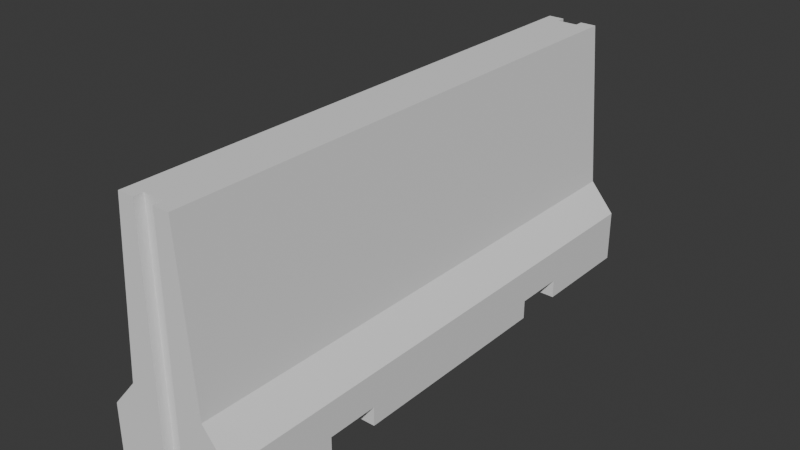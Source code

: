 # Source: barrier3.blend  (saved by Blender 4.2.66; exported with 4.5.12 LTS)
import bpy
from mathutils import Matrix  # noqa: F401  (used for matrix-valued properties, if any)

bpy.ops.wm.read_factory_settings(use_empty=True)
scene = bpy.context.scene
scene.name = 'Scene'

# ---- collections
col_collection = bpy.data.collections.new('Collection'); scene.collection.children.link(col_collection)

# ---- node groups
ng_smooth_by_angle = bpy.data.node_groups.new('Smooth by Angle', 'GeometryNodeTree')
_s = ng_smooth_by_angle.interface.new_socket(name='Mesh', in_out='OUTPUT', socket_type='NodeSocketGeometry')
_s = ng_smooth_by_angle.interface.new_socket(name='Mesh', in_out='INPUT', socket_type='NodeSocketGeometry')
_s = ng_smooth_by_angle.interface.new_socket(name='Angle', in_out='INPUT', socket_type='NodeSocketFloat')
_s.subtype = 'ANGLE'
_s.default_value = 0.5236
_s.min_value = 0.0
_s.max_value = 3.142
_s.description = 'Maximum face angle for smooth edges'
_s = ng_smooth_by_angle.interface.new_socket(name='Ignore Sharpness', in_out='INPUT', socket_type='NodeSocketBool')
_s.force_non_field = True
ng_smooth_by_angle.description = 'Set the sharpness of mesh edges based on the angle between the neighboring faces'
ng_smooth_by_angle.is_modifier = True
_N = ng_smooth_by_angle.nodes; _L = ng_smooth_by_angle.links
n0 = _N.new('GeometryNodeSetShadeSmooth'); n0.name = 'Set Shade Smooth'; n0.location = (120, -80)
n0.domain = 'EDGE'
n1 = _N.new('GeometryNodeSetShadeSmooth'); n1.name = 'Set Shade Smooth.001'; n1.location = (300, -80)
n2 = _N.new('NodeGroupOutput'); n2.name = 'Group Output'; n2.location = (480, -80)
n3 = _N.new('GeometryNodeInputMeshEdgeAngle'); n3.name = 'Edge Angle'; n3.location = (-440, -240)
n4 = _N.new('NodeGroupInput'); n4.name = 'Group Input'; n4.location = (-80, -80)
n5 = _N.new('GeometryNodeInputEdgeSmooth'); n5.name = 'Is Edge Smooth'; n5.location = (-260, -120)
n6 = _N.new('GeometryNodeInputShadeSmooth'); n6.name = 'Is Shade Smooth'; n6.location = (-440, -397)
n7 = _N.new('FunctionNodeCompare'); n7.name = 'Compare'; n7.location = (-260, -260)
n7.operation = 'LESS_EQUAL'
n7.inputs[6].default_value = (0.0, 0.0, 0.0, 0.0)
n7.inputs[7].default_value = (0.0, 0.0, 0.0, 0.0)
n8 = _N.new('FunctionNodeBooleanMath'); n8.name = 'Boolean Math.001'; n8.location = (-80, -260)
n9 = _N.new('NodeGroupInput'); n9.name = 'Group Input.001'; n9.location = (-440, -329)
n10 = _N.new('NodeGroupInput'); n10.name = 'Group Input.002'; n10.location = (-259, -189)
n11 = _N.new('FunctionNodeBooleanMath'); n11.name = 'Boolean Math'; n11.location = (-80, -149)
n11.operation = 'OR'
n12 = _N.new('FunctionNodeBooleanMath'); n12.name = 'Boolean Math.002'; n12.location = (-260, -380)
n12.operation = 'OR'
n13 = _N.new('NodeGroupInput'); n13.name = 'Group Input.003'; n13.location = (-440, -460)
_L.new(n3.outputs[0], n7.inputs[0])
_L.new(n1.outputs[0], n2.inputs[0])
_L.new(n9.outputs[1], n7.inputs[1])
_L.new(n7.outputs[0], n8.inputs[0])
_L.new(n4.outputs[0], n0.inputs[0])
_L.new(n0.outputs[0], n1.inputs[0])
_L.new(n8.outputs[0], n0.inputs[2])
_L.new(n10.outputs[2], n11.inputs[1])
_L.new(n5.outputs[0], n11.inputs[0])
_L.new(n11.outputs[0], n0.inputs[1])
_L.new(n13.outputs[2], n12.inputs[1])
_L.new(n6.outputs[0], n12.inputs[0])
_L.new(n12.outputs[0], n8.inputs[1])
n2.is_active_output = True

# ---- world
world_world = bpy.data.worlds.new('World'); scene.world = world_world
world_world.use_nodes = True; world_world.node_tree.nodes.clear()
_N = world_world.node_tree.nodes; _L = world_world.node_tree.links
n0 = _N.new('ShaderNodeOutputWorld'); n0.name = 'World Output'; n0.location = (300, 300)
n1 = _N.new('ShaderNodeBackground'); n1.name = 'Background'; n1.location = (10, 300)
n1.inputs[0].default_value = (0.05088, 0.05088, 0.05088, 1.0)
_L.new(n1.outputs[0], n0.inputs[0])
n0.is_active_output = True
world_world.color = (0.05088, 0.05088, 0.05088)
world_world.sun_shadow_jitter_overblur = 0.0

# ---- meshes
me_cube_019 = bpy.data.meshes.new('Cube.019')
me_cube_019.from_pydata([(0.132, -0.5538, 0.0), (0.05454, -0.5538, 0.5104), (0.132, 0.5538, 0.0), (0.05454, 0.5538, 0.5104), (0.132, 0.5538, 0.1084), (0.132, -0.5538, 0.1084), (0.07995, 0.5538, 0.1697), (0.07995, -0.5538, 0.1697), (0.132, -0.3339, 0.0), (0.132, -0.2278, 0.0), (0.132, -0.2278, 0.03898), (0.132, -0.3339, 0.03898), (0.132, 0.2278, 0.03898), (0.132, 0.3339, 0.03898), (0.132, 0.3339, 0.0), (0.132, 0.2278, 0.0), (0.02135, 0.5538, 0.5104), (0.02135, 0.5349, 0.5104), (0.02135, 0.5538, 0.0), (0.02135, 0.5349, 2.98e-08), (0.02135, -0.5349, 0.5104), (0.02135, -0.5349, 0.0), (0.02135, -0.5538, 0.0), (0.02135, -0.5538, 0.5104), (-0.132, -0.5538, 0.0), (-0.05454, -0.5538, 0.5104), (-0.132, 0.5538, 0.0), (-0.05454, 0.5538, 0.5104), (-0.132, 0.5538, 0.1084), (-0.132, -0.5538, 0.1084), (-0.07995, 0.5538, 0.1697), (-0.07995, -0.5538, 0.1697), (-0.132, -0.3339, 0.0), (-0.132, -0.2278, 0.0), (-0.132, -0.2278, 0.03898), (-0.132, -0.3339, 0.03898), (-0.132, 0.2278, 0.03898), (-0.132, 0.3339, 0.03898), (-0.132, 0.3339, 0.0), (-0.132, 0.2278, 0.0), (-0.02135, 0.5538, 0.5104), (-0.02135, 0.5349, 0.5104), (-0.02135, 0.5538, 0.0), (-0.02135, 0.5349, 2.98e-08), (-0.02135, -0.5349, 0.5104), (-0.02135, -0.5349, 0.0), (-0.02135, -0.5538, 0.0), (-0.02135, -0.5538, 0.5104)], [], [(20, 1, 3, 17), (32, 35, 11, 8), (28, 29, 31, 30), (38, 14, 13, 37), (4, 2, 18), (44, 47, 46, 45), (7, 5, 4, 6), (7, 23, 22), (44, 20, 17, 41), (17, 19, 43, 41), (44, 45, 21, 20), (15, 12, 10, 9), (22, 23, 20, 21), (33, 39, 15, 9), (16, 18, 19, 17), (10, 12, 4), (43, 42, 40, 41), (32, 8, 21, 45), (1, 7, 6, 3), (42, 30, 40), (33, 9, 10, 34), (47, 25, 31), (34, 10, 11, 35), (34, 29, 36), (39, 36, 12, 15), (41, 27, 25, 44), (20, 23, 1), (3, 16, 17), (41, 40, 27), (30, 31, 25, 27), (25, 47, 44), (18, 16, 6), (16, 3, 6), (6, 4, 18), (0, 5, 22), (5, 7, 22), (7, 1, 23), (36, 39, 33, 34), (2, 4, 13, 14), (26, 38, 37, 28), (4, 5, 10), (5, 11, 10), (12, 13, 4), (19, 18, 2), (2, 14, 19), (38, 26, 43), (26, 42, 43), (42, 26, 28), (30, 27, 40), (42, 28, 30), (31, 29, 46), (29, 24, 46), (46, 47, 31), (5, 0, 8, 11), (14, 38, 43, 19), (24, 29, 35, 32), (34, 35, 29), (29, 28, 36), (28, 37, 36), (45, 46, 24), (24, 32, 45), (8, 0, 21), (0, 22, 21), (37, 13, 12, 36)])
me_cube_019.polygons.foreach_set('use_smooth', [True] * 64)
_k = set([(0, 5), (0, 8), (0, 22), (1, 3), (1, 7), (1, 23), (2, 4), (2, 14), (2, 18), (3, 6), (3, 16), (4, 5), (4, 6), (5, 7), (6, 7), (8, 11), (8, 32), (9, 10), (9, 15), (9, 33), (10, 11), (10, 34), (11, 35), (12, 13), (12, 15), (12, 36), (13, 14), (13, 37), (14, 38), (15, 39), (16, 17), (16, 18), (17, 19), (17, 41), (18, 19), (19, 43), (20, 21), (20, 23), (20, 44), (21, 22), (21, 45), (22, 23), (24, 29), (24, 32), (24, 46), (25, 27), (25, 31), (25, 47), (26, 28), (26, 38), (26, 42), (27, 30), (27, 40), (28, 29), (28, 30), (29, 31), (30, 31), (32, 35), (33, 34), (33, 39), (34, 35), (36, 37), (36, 39), (37, 38), (40, 41), (40, 42), (41, 43), (42, 43), (44, 45), (44, 47), (45, 46), (46, 47)])
me_cube_019.attributes.new('sharp_edge', 'BOOLEAN', 'EDGE').data.foreach_set('value', [ (min(e.vertices), max(e.vertices)) in _k for e in me_cube_019.edges])
_uv = me_cube_019.uv_layers.new(name='UVMap')
_uv.uv.foreach_set('vector', [0.9322, 0.01345, 0.954, 0.0009766, 0.954, 0.729, 0.9322, 0.7166, 0.7053, 0.687, 0.7053, 0.6613, 0.8788, 0.6613, 0.8788, 0.687, 0.4244, 0.729, 0.4244, 0.0009766, 0.4772, 0.0009766, 0.4772, 0.729, 0.7053, 0.1456, 0.8788, 0.1456, 0.8788, 0.1712, 0.7053, 0.1712, 0.2866, 0.7325, 0.3578, 0.7325, 0.3578, 0.8052, 0.6599, 0.8858, 0.6599, 0.8733, 0.9953, 0.8733, 0.9953, 0.8858, 0.1251, 0.729, 0.07222, 0.729, 0.07222, 0.0009766, 0.1251, 0.0009766, 0.8838, 0.9648, 0.6599, 0.9263, 0.9953, 0.9263, 0.9041, 0.01345, 0.9322, 0.01345, 0.9322, 0.7166, 0.9041, 0.7166, 0.02236, 0.8177, 0.3578, 0.8177, 0.3578, 0.8458, 0.02236, 0.8458, 0.6599, 0.8858, 0.9953, 0.8858, 0.9953, 0.9138, 0.6599, 0.9138, 0.0009766, 0.2153, 0.0266, 0.2153, 0.0266, 0.5147, 0.0009767, 0.5147, 0.9953, 0.9263, 0.6599, 0.9263, 0.6599, 0.9138, 0.9953, 0.9138, 0.7053, 0.566, 0.7053, 0.2665, 0.8788, 0.2665, 0.8788, 0.566, 0.02236, 0.8052, 0.3578, 0.8052, 0.3578, 0.8177, 0.02236, 0.8177, 0.0266, 0.5147, 0.0266, 0.2153, 0.07222, 0.0009766, 0.3578, 0.8458, 0.3578, 0.8582, 0.02236, 0.8582, 0.02236, 0.8458, 0.7053, 0.687, 0.8788, 0.687, 0.8061, 0.8191, 0.778, 0.8191, 0.3497, 0.729, 0.1251, 0.729, 0.1251, 0.0009766, 0.3497, 0.0009766, 0.3578, 0.8582, 0.2463, 0.8968, 0.02236, 0.8582, 0.7053, 0.566, 0.8788, 0.566, 0.8788, 0.5916, 0.7053, 0.5916, 0.6599, 0.8733, 0.6599, 0.8515, 0.8838, 0.8348, 0.7053, 0.5916, 0.8788, 0.5916, 0.8788, 0.6613, 0.7053, 0.6613, 0.3787, 0.2153, 0.4244, 0.0009766, 0.3787, 0.5147, 0.7053, 0.2665, 0.7053, 0.2409, 0.8788, 0.2409, 0.8788, 0.2665, 0.9041, 0.7166, 0.8823, 0.729, 0.8823, 0.0009766, 0.9041, 0.01345, 0.9322, 0.01345, 0.9322, 0.0009766, 0.954, 0.0009766, 0.954, 0.729, 0.9322, 0.729, 0.9322, 0.7166, 0.9041, 0.7166, 0.9041, 0.729, 0.8823, 0.729, 0.4772, 0.729, 0.4772, 0.0009766, 0.7018, 0.0009766, 0.7018, 0.729, 0.8823, 0.0009766, 0.9041, 0.0009766, 0.9041, 0.01345, 0.3578, 0.8052, 0.02236, 0.8052, 0.2463, 0.7667, 0.02236, 0.8052, 0.02236, 0.7834, 0.2463, 0.7667, 0.2463, 0.7667, 0.2866, 0.7325, 0.3578, 0.8052, 0.9953, 0.999, 0.9241, 0.999, 0.9953, 0.9263, 0.9241, 0.999, 0.8838, 0.9648, 0.9953, 0.9263, 0.8838, 0.9648, 0.6599, 0.9481, 0.6599, 0.9263, 0.3787, 0.5147, 0.3531, 0.5147, 0.3531, 0.2153, 0.3787, 0.2153, 0.0009766, 0.0009766, 0.07222, 0.0009766, 0.0266, 0.1456, 0.0009766, 0.1456, 0.3531, 0.729, 0.3531, 0.5845, 0.3787, 0.5845, 0.4244, 0.729, 0.07222, 0.0009766, 0.07222, 0.729, 0.0266, 0.5147, 0.07222, 0.729, 0.0266, 0.5845, 0.0266, 0.5147, 0.0266, 0.2153, 0.0266, 0.1456, 0.07222, 0.0009766, 0.8061, 0.01345, 0.8061, 0.0009766, 0.8788, 0.0009766, 0.8788, 0.0009766, 0.8788, 0.1456, 0.8061, 0.01345, 0.7053, 0.1456, 0.7053, 0.0009766, 0.778, 0.01345, 0.7053, 0.0009766, 0.778, 0.0009766, 0.778, 0.01345, 0.3578, 0.8582, 0.3578, 0.931, 0.2866, 0.931, 0.2463, 0.8968, 0.02236, 0.8801, 0.02236, 0.8582, 0.3578, 0.8582, 0.2866, 0.931, 0.2463, 0.8968, 0.8838, 0.8348, 0.9241, 0.8005, 0.9953, 0.8733, 0.9241, 0.8005, 0.9953, 0.8005, 0.9953, 0.8733, 0.9953, 0.8733, 0.6599, 0.8733, 0.8838, 0.8348, 0.07222, 0.729, 0.0009768, 0.729, 0.0009768, 0.5845, 0.0266, 0.5845, 0.8788, 0.1456, 0.7053, 0.1456, 0.778, 0.01345, 0.8061, 0.01345, 0.3531, 0.0009766, 0.4244, 0.0009766, 0.3787, 0.1456, 0.3531, 0.1456, 0.3787, 0.2153, 0.3787, 0.1456, 0.4244, 0.0009766, 0.4244, 0.0009766, 0.4244, 0.729, 0.3787, 0.5147, 0.4244, 0.729, 0.3787, 0.5845, 0.3787, 0.5147, 0.778, 0.8191, 0.778, 0.8315, 0.7053, 0.8315, 0.7053, 0.8315, 0.7053, 0.687, 0.778, 0.8191, 0.8788, 0.687, 0.8788, 0.8315, 0.8061, 0.8191, 0.8788, 0.8315, 0.8061, 0.8315, 0.8061, 0.8191, 0.7053, 0.1712, 0.8788, 0.1712, 0.8788, 0.2409, 0.7053, 0.2409])
me_cube_019.update()
me_cube_019.normals_split_custom_set([tuple(v) for v in zip(*[iter([1.143e-07, 0.0, 1.0, 1.725e-07, 0.0, 1.0, 1.725e-07, 0.0, 1.0, 1.143e-07, 0.0, 1.0, 0.0, 1.0, 4.834e-07, 0.0, 1.0, 4.834e-07, 0.0, 1.0, 4.834e-07, 0.0, 1.0, 4.834e-07, -0.7622, 0.0, 0.6474, -0.7622, 0.0, 0.6474, -0.7622, 0.0, 0.6474, -0.7622, 0.0, 0.6474, 0.0, -1.0, 1.448e-06, 0.0, -1.0, 1.448e-06, 0.0, -1.0, 1.448e-06, 0.0, -1.0, 1.448e-06, 0.0, 1.0, 0.0, 0.0, 1.0, 0.0, 7.157e-08, 1.0, 0.0, 1.0, 0.0, -8.393e-08, 1.0, 0.0, -8.393e-08, 1.0, 0.0, -8.393e-08, 1.0, 0.0, -8.393e-08, 0.7622, 0.0, 0.6474, 0.7622, 0.0, 0.6474, 0.7622, 0.0, 0.6474, 0.7622, 0.0, 0.6474, 2.366e-07, -1.0, -3.856e-08, 3.666e-08, -1.0, -8.831e-07, 7.157e-08, -1.0, -4.066e-09, -1.143e-07, 0.0, 1.0, 1.143e-07, 0.0, 1.0, 1.143e-07, 0.0, 1.0, -1.143e-07, 0.0, 1.0, 0.0, 1.0, -1.984e-08, 0.0, 1.0, -1.984e-08, 0.0, 1.0, -1.984e-08, 0.0, 1.0, -1.984e-08, 0.0, -1.0, 6.564e-08, 0.0, -1.0, 6.564e-08, 0.0, -1.0, 6.564e-08, 0.0, -1.0, 6.564e-08, 1.0, -5.244e-08, -3.822e-07, 1.0, -9.08e-08, 6.845e-07, 1.0, -1.969e-08, -2.429e-07, 1.0, -5.244e-08, -3.822e-07, -1.0, 0.0, -8.393e-08, -1.0, 0.0, -8.393e-08, -1.0, 0.0, -8.393e-08, -1.0, 0.0, -8.393e-08, 0.0, 0.0, -1.0, 0.0, 0.0, -1.0, 0.0, 0.0, -1.0, 0.0, 0.0, -1.0, -1.0, -5.771e-07, -7.846e-08, -1.0, -5.771e-07, -7.846e-08, -1.0, -5.771e-07, -7.846e-08, -1.0, -5.771e-07, -7.846e-08, 1.0, -1.969e-08, -2.429e-07, 1.0, -9.08e-08, 6.845e-07, 1.0, 6.034e-08, -1.201e-07, 1.0, -5.771e-07, -7.846e-08, 1.0, -5.771e-07, -7.846e-08, 1.0, -5.771e-07, -7.846e-08, 1.0, -5.771e-07, -7.846e-08, 0.0, 0.0, -1.0, 0.0, 0.0, -1.0, 0.0, 0.0, -1.0, 0.0, 0.0, -1.0, 0.9972, 0.0, 0.07436, 0.9972, 0.0, 0.07436, 0.9972, 0.0, 0.07436, 0.9972, 0.0, 0.07436, -7.157e-08, 1.0, 8.842e-08, -2.366e-07, 1.0, 7.404e-08, -3.666e-08, 1.0, -2.937e-07, 0.0, -1.0, 3.619e-07, 0.0, -1.0, 3.619e-07, 0.0, -1.0, 3.619e-07, 0.0, -1.0, 3.619e-07, -3.666e-08, -1.0, -5.874e-07, 0.0, -1.0, -6.588e-07, -2.366e-07, -1.0, -1.675e-08, 0.0, 0.0, -1.0, 0.0, 0.0, -1.0, 0.0, 0.0, -1.0, 0.0, 0.0, -1.0, -1.0, -9.08e-08, -6.53e-07, -1.0, 6.034e-08, 4.069e-08, -1.0, -1.969e-08, 2.743e-07, 0.0, 1.0, -8.204e-07, 0.0, 1.0, -8.204e-07, 0.0, 1.0, -8.204e-07, 0.0, 1.0, -8.204e-07, -1.143e-07, 0.0, 1.0, -1.725e-07, 0.0, 1.0, -1.725e-07, 0.0, 1.0, -1.143e-07, 0.0, 1.0, 1.143e-07, 0.0, 1.0, 0.0, 0.0, 1.0, 1.725e-07, 0.0, 1.0, 1.725e-07, 0.0, 1.0, 0.0, 0.0, 1.0, 1.143e-07, 0.0, 1.0, -1.143e-07, 0.0, 1.0, 0.0, 0.0, 1.0, -1.725e-07, 0.0, 1.0, -0.9972, 0.0, 0.07436, -0.9972, 0.0, 0.07436, -0.9972, 0.0, 0.07436, -0.9972, 0.0, 0.07436, -1.725e-07, 0.0, 1.0, 0.0, 0.0, 1.0, -1.143e-07, 0.0, 1.0, 7.157e-08, 1.0, 0.0, 3.666e-08, 1.0, -5.874e-07, 2.366e-07, 1.0, -1.675e-08, 3.666e-08, 1.0, -5.874e-07, 0.0, 1.0, -6.588e-07, 2.366e-07, 1.0, -1.675e-08, 2.366e-07, 1.0, -1.675e-08, 0.0, 1.0, 0.0, 7.157e-08, 1.0, 0.0, 0.0, -1.0, 0.0, 0.0, -1.0, 0.0, 7.157e-08, -1.0, -4.066e-09, 0.0, -1.0, 0.0, 2.366e-07, -1.0, -3.856e-08, 7.157e-08, -1.0, -4.066e-09, 2.366e-07, -1.0, -3.856e-08, 0.0, -1.0, -9.882e-07, 3.666e-08, -1.0, -8.831e-07, -1.0, -1.969e-08, 2.743e-07, -1.0, -5.244e-08, -3.822e-07, -1.0, -5.244e-08, -3.822e-07, -1.0, -9.08e-08, -6.53e-07, 1.0, 8.619e-08, -3.034e-07, 1.0, 6.034e-08, -1.201e-07, 1.0, 3.432e-08, 2.669e-07, 1.0, 8.619e-08, -3.034e-07, -1.0, 5.746e-08, -3.034e-07, -1.0, 5.746e-08, -3.034e-07, -1.0, 2.288e-08, 2.669e-07, -1.0, 4.628e-08, -1.19e-07, 1.0, 6.034e-08, -1.201e-07, 1.0, 6.943e-08, 3.968e-08, 1.0, -1.969e-08, -2.429e-07, 1.0, 6.943e-08, 3.968e-08, 1.0, 3.432e-08, -8.896e-08, 1.0, -1.969e-08, -2.429e-07, 1.0, -9.08e-08, 6.845e-07, 1.0, 3.432e-08, 2.669e-07, 1.0, 6.034e-08, -1.201e-07, -7.071e-08, -4.018e-07, -1.0, 0.0, -1.571e-06, -1.0, -2.402e-07, -1.698e-07, -1.0, -2.402e-07, -1.698e-07, -1.0, -8.629e-08, 1.008e-07, -1.0, -7.071e-08, -4.018e-07, -1.0, 8.629e-08, 1.008e-07, -1.0, 2.402e-07, -1.698e-07, -1.0, 7.071e-08, -4.018e-07, -1.0, 2.402e-07, -1.698e-07, -1.0, 0.0, -1.571e-06, -1.0, 7.071e-08, -4.018e-07, -1.0, -7.157e-08, 1.0, 8.842e-08, 0.0, 1.0, 0.0, 0.0, 1.0, 2.019e-07, -2.366e-07, 1.0, 7.404e-08, 0.0, 1.0, -3.294e-07, -3.666e-08, 1.0, -2.937e-07, -7.157e-08, 1.0, 8.842e-08, 0.0, 1.0, 2.019e-07, -2.366e-07, 1.0, 7.404e-08, -2.366e-07, -1.0, -1.675e-08, 0.0, -1.0, 0.0, -7.157e-08, -1.0, 0.0, 0.0, -1.0, 0.0, 0.0, -1.0, 0.0, -7.157e-08, -1.0, 0.0, -7.157e-08, -1.0, 0.0, -3.666e-08, -1.0, -5.874e-07, -2.366e-07, -1.0, -1.675e-08, 1.0, 6.943e-08, 3.968e-08, 1.0, 8.619e-08, 1.011e-07, 1.0, 8.619e-08, 1.011e-07, 1.0, 3.432e-08, -8.896e-08, -8.629e-08, 1.008e-07, -1.0, 8.629e-08, 1.008e-07, -1.0, 7.071e-08, -4.018e-07, -1.0, -7.071e-08, -4.018e-07, -1.0, -1.0, 8.619e-08, 1.011e-07, -1.0, 6.034e-08, 4.069e-08, -1.0, 3.432e-08, -8.896e-08, -1.0, 8.619e-08, 1.011e-07, -1.0, -9.08e-08, -6.53e-07, -1.0, 3.432e-08, -8.896e-08, -1.0, 6.034e-08, 4.069e-08, -1.0, 6.034e-08, 4.069e-08, -1.0, 4.628e-08, -1.19e-07, -1.0, -1.969e-08, 2.743e-07, -1.0, 4.628e-08, -1.19e-07, -1.0, 2.288e-08, 2.669e-07, -1.0, -1.969e-08, 2.743e-07, 0.0, 0.0, -1.0, 0.0, 0.0, -1.0, 0.0, 0.0, -1.0, 0.0, 0.0, -1.0, 0.0, 0.0, -1.0, 0.0, 0.0, -1.0, 0.0, 0.0, -1.0, 0.0, 0.0, -1.0, 0.0, 0.0, -1.0, 0.0, 0.0, -1.0, 0.0, 0.0, -1.0, 0.0, 0.0, -1.0, 0.0, 0.0, -1.0, 0.0, 0.0, -1.0, 0.0, 0.0, -1.0, 0.0, 0.0, -1.0])] * 3)])

# ---- objects
ob_cube_003 = bpy.data.objects.new('Cube.003', me_cube_019)

# ---- transforms, parenting, visibility, modifiers, constraints
ob_cube_003.location = (0.0, 0.0, 0.0)
ob_cube_003.rotation_euler = (7.55e-08, 3.239e-22, -3.142)
ob_cube_003.color = (0.8, 0.8, 0.8, 1.0)
_m = ob_cube_003.modifiers.new('Smooth by Angle', 'NODES')
_m.node_group = ng_smooth_by_angle
_m.use_pin_to_last = True
_m.show_group_selector = False

# ---- collection membership
col_collection.objects.link(ob_cube_003)

# ---- scene / render settings (as saved in the file)
scene.frame_start = 1; scene.frame_end = 250; scene.frame_set(1)
scene.render.engine = 'BLENDER_EEVEE_NEXT'
bpy.context.view_layer.update()

# ---- added for rendering (the .blend has no active camera and no usable light): camera, sun
cam_auto = bpy.data.cameras.new('AutoCamera')
cam_auto.lens = 50.0
cam_auto.sensor_width = 36.0
cam_auto.clip_end = 1000.0
ob_auto_camera = bpy.data.objects.new('AutoCamera', cam_auto)
scene.collection.objects.link(ob_auto_camera)
ob_auto_camera.location = (1.15454, -1.38545, 1.17884)
ob_auto_camera.rotation_euler = (1.09748, -7.21219e-08, 0.694738)
scene.camera = ob_auto_camera
light_auto_sun = bpy.data.lights.new('AutoSun', 'SUN')
light_auto_sun.energy = 3.0
light_auto_sun.angle = 0.0523599
ob_auto_sun = bpy.data.objects.new('AutoSun', light_auto_sun)
scene.collection.objects.link(ob_auto_sun)
ob_auto_sun.rotation_euler = (0.872665, 0.174533, 0.523599)
bpy.context.view_layer.update()
